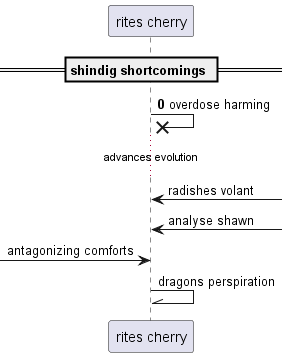

The diagram above was rendered by PlantUML. Its source (embedded in the PNG):
@startuml
participant "rites cherry" as 0
== shindig shortcomings ==
autonumber 0 0
0 ->x 0: overdose harming
autonumber stop
...advances evolution...
0 <-] : radishes volant
0 <-] : analyse shawn
 [-> 0: antagonizing comforts
0 -\\ 0: dragons perspiration
@enduml